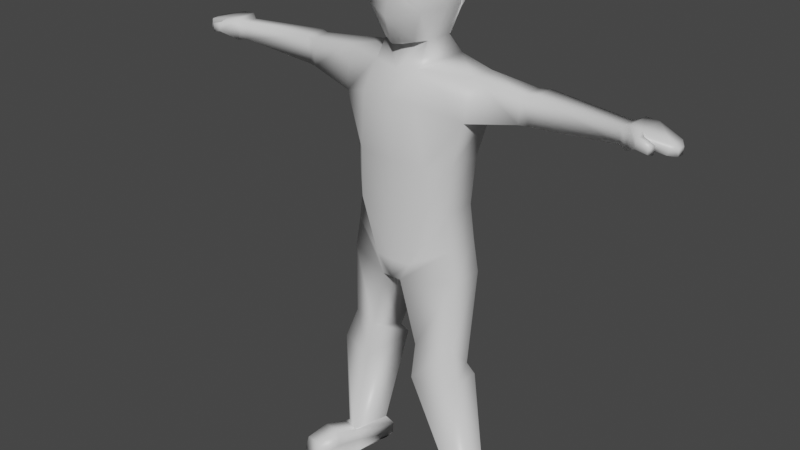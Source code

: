 # Source: LowPolyCharacter_base.blend  (saved by Blender 2.80.75; exported with 4.5.12 LTS)
import bpy
from mathutils import Matrix  # noqa: F401  (used for matrix-valued properties, if any)

bpy.ops.wm.read_factory_settings(use_empty=True)
scene = bpy.context.scene
scene.name = 'Scene'

# ---- collections
col_collection = bpy.data.collections.new('Collection'); scene.collection.children.link(col_collection)

# ---- materials (node trees are filled in below, after node groups)
mat_material = bpy.data.materials.new('Material')
mat_material.alpha_threshold = 0.0
mat_material.use_transparent_shadow = False
mat_material.line_color = (0.0, 0.0, 0.0, 1.0)

# ---- material node trees
mat_material.use_nodes = True; mat_material.node_tree.nodes.clear()
_N = mat_material.node_tree.nodes; _L = mat_material.node_tree.links
n0 = _N.new('ShaderNodeOutputMaterial'); n0.name = 'Material Output'; n0.location = (300, 300)
n1 = _N.new('ShaderNodeBsdfPrincipled'); n1.name = 'Principled BSDF'; n1.location = (10, 300)
n1.distribution = 'GGX'
n1.subsurface_method = 'BURLEY'
n1.inputs[2].default_value = 0.4
n1.inputs[3].default_value = 1.45
n1.inputs[27].default_value = (0.0, 0.0, 0.0, 1.0)
n1.inputs[28].default_value = 1.0
_L.new(n1.outputs[0], n0.inputs[0])
n0.is_active_output = True

# ---- world
world_world = bpy.data.worlds.new('World'); scene.world = world_world
world_world.use_nodes = True; world_world.node_tree.nodes.clear()
_N = world_world.node_tree.nodes; _L = world_world.node_tree.links
n0 = _N.new('ShaderNodeOutputWorld'); n0.name = 'World Output'; n0.location = (300, 300)
n1 = _N.new('ShaderNodeBackground'); n1.name = 'Background'; n1.location = (10, 300)
n1.inputs[0].default_value = (0.05088, 0.05088, 0.05088, 1.0)
_L.new(n1.outputs[0], n0.inputs[0])
n0.is_active_output = True
world_world.color = (0.05088, 0.05088, 0.05088)
world_world.use_sun_shadow = False
world_world.sun_shadow_jitter_overblur = 0.0

# ---- meshes
me_cube = bpy.data.meshes.new('Cube')
me_cube.from_pydata([(0.4971, 0.534, 0.8299), (0.4194, 0.7229, -1.028), (0.4886, -0.7819, 0.9164), (0.4109, -0.6591, -1.169), (0.7228, -0.8359, -0.3904), (0.6317, -1.156, 0.1295), (0.745, 0.8255, -0.3565), (0.8024, 0.7422, 0.1776), (0.0, 0.7357, -1.317), (0.0, -0.9551, 0.998), (0.0, -0.9304, -1.206), (0.0, 0.669, 1.01), (0.0, 1.009, 0.1843), (0.0, 1.092, -0.3565), (0.0, -1.0, 0.09056), (0.0, -1.167, -0.5475), (0.7521, 0.2579, 1.001), (0.7521, -0.2646, 1.001), (0.5812, -0.3688, -1.169), (0.6147, 0.3555, -1.156), (0.0, 0.5172, -1.262), (0.0, -0.5422, -1.314), (0.0, 0.2444, 1.238), (0.0, -0.278, 1.238), (1.0, 0.2579, -0.386), (1.0, -0.2646, -0.386), (1.057, 0.2579, 0.1363), (1.057, -0.2646, 0.1363), (0.0, -0.9907, -5.589), (0.7346, 0.6894, -1.66), (0.0, 0.8552, -1.759), (0.0, -0.7947, -1.827), (0.7484, -1.042, -2.456), (0.6978, 0.9477, -2.634), (0.0, 1.017, -2.618), (0.0, -1.106, -2.456), (0.6075, -0.7335, -1.721), (0.0, 1.017, -5.589), (0.8395, 0.7685, -5.246), (0.9417, -0.9267, -5.246), (1.832, -0.3666, -1.727), (1.923, 0.2267, -1.705), (1.825, 0.3809, -2.813), (1.734, -0.5137, -2.813), (1.34, 0.3924, -5.246), (1.309, -0.5022, -5.246), (1.454, 0.3924, -3.984), (1.414, -0.5022, -3.984), (0.0, 1.017, -3.984), (0.9398, -0.9267, -3.984), (0.0, -0.9907, -3.984), (0.8077, 0.7685, -3.984), (5.479, -0.2768, -1.959), (5.522, 0.141, -1.949), (5.507, 0.1446, -2.371), (5.464, -0.2732, -2.371), (3.13, 0.3063, -1.874), (3.016, -0.2854, -2.574), (3.076, 0.3094, -2.574), (3.069, -0.2885, -1.889), (3.368, 0.4017, -1.86), (3.252, -0.2105, -2.578), (3.305, -0.2139, -1.876), (3.315, 0.405, -2.578), (5.675, -0.3384, -1.872), (5.726, 0.2788, -1.859), (5.711, 0.2487, -2.416), (5.66, -0.3685, -2.416), (5.994, -0.3777, -1.883), (6.046, 0.2395, -1.87), (6.049, 0.1686, -2.179), (5.997, -0.4486, -2.179), (6.64, -0.334, -2.039), (6.677, 0.02999, -2.029), (6.624, -0.06784, -2.246), (6.587, -0.4319, -2.246), (6.019, -0.67, -2.19), (6.018, -0.632, -1.961), (6.101, -0.5138, -2.196), (6.099, -0.4758, -1.968), (6.281, -0.6419, -2.249), (6.286, -0.6353, -2.032), (6.357, -0.5179, -2.286), (6.362, -0.5113, -2.069), (6.757, -0.2636, -2.116), (6.775, -0.08608, -2.111), (6.769, -0.08454, -2.291), (6.751, -0.2621, -2.291), (1.429, -0.4878, -6.151), (0.5098, -0.903, -6.655), (0.4168, 0.9564, -6.643), (1.459, 0.4043, -6.151), (0.0, -0.9668, -6.655), (0.0, 1.204, -6.643), (1.581, -0.4811, -7.006), (0.2647, -0.9563, -7.13), (0.2494, 1.163, -7.119), (1.609, 0.4099, -7.006), (0.0, -0.9668, -7.13), (0.0, 1.204, -7.119), (2.202, -0.2284, -12.95), (1.703, -0.6222, -12.85), (1.445, 0.4733, -12.87), (2.104, 0.2769, -12.96), (1.534, -0.5371, -8.866), (1.667, -0.009956, -9.447), (0.6848, -0.8691, -8.866), (0.7918, 0.3558, -9.447), (1.831, -0.6674, -9.736), (0.7217, -1.064, -9.736), (1.862, 0.07391, -9.736), (0.7048, 0.5577, -9.736), (2.104, 0.5813, -13.62), (1.445, 0.7777, -13.62), (1.644, -0.5013, -13.62), (2.261, -0.3494, -13.62), (2.261, -0.3494, -12.95), (1.644, -0.5013, -12.85), (1.445, 0.4733, -12.87), (2.104, 0.2769, -12.96), (2.261, -0.3494, -13.62), (1.644, -0.5013, -13.62), (1.445, 0.4733, -13.62), (2.104, 0.2769, -13.62), (1.939, -1.703, -13.62), (2.557, -1.551, -13.62), (2.557, -1.551, -12.95), (1.939, -1.703, -12.85), (2.557, -1.551, -13.62), (1.939, -1.703, -13.62), (1.793, -1.107, -13.62), (1.793, -1.107, -13.62), (2.41, -0.9555, -13.62), (2.41, -0.9555, -13.62), (1.793, -1.107, -12.68), (2.41, -0.9555, -12.78), (2.282, -0.3244, -13.31), (2.111, 0.5212, -13.33), (1.611, -0.4894, -13.21), (1.395, 0.7345, -13.22), (2.603, -1.629, -13.31), (1.932, -1.794, -13.21), (2.444, -0.9828, -13.22), (1.773, -1.148, -13.11)], [], [(8, 13, 6, 1), (3, 4, 15, 10), (13, 12, 7, 6), (21, 18, 3, 10), (27, 17, 2, 5), (12, 11, 0, 7), (18, 25, 4, 3), (4, 5, 14, 15), (5, 2, 9, 14), (17, 23, 9, 2), (25, 27, 5, 4), (6, 7, 26, 24), (24, 26, 27, 25), (0, 11, 22, 16), (16, 22, 23, 17), (1, 6, 24, 19), (19, 24, 25, 18), (7, 0, 16, 26), (26, 16, 17, 27), (8, 1, 19, 20), (19, 18, 36, 29), (36, 31, 35, 32), (18, 21, 31, 36), (20, 19, 29, 30), (49, 50, 28, 39), (30, 29, 33, 34), (46, 47, 45, 44), (51, 46, 44, 38), (47, 49, 39, 45), (37, 38, 90, 93), (38, 44, 91, 90), (41, 40, 59, 56), (29, 36, 40, 41), (36, 32, 43, 40), (33, 29, 41, 42), (48, 51, 38, 37), (34, 33, 51, 48), (43, 32, 49, 47), (33, 42, 46, 51), (42, 43, 47, 46), (32, 35, 50, 49), (55, 54, 66, 67), (62, 61, 55, 52), (63, 60, 53, 54), (61, 63, 54, 55), (60, 62, 52, 53), (56, 59, 62, 60), (40, 43, 57, 59), (42, 41, 56, 58), (67, 66, 70, 71), (59, 57, 61, 62), (58, 56, 60, 63), (57, 58, 63, 61), (43, 42, 58, 57), (53, 52, 64, 65), (52, 55, 67, 64), (54, 53, 65, 66), (68, 71, 75, 72), (65, 64, 68, 69), (67, 71, 78, 76), (66, 65, 69, 70), (74, 73, 85, 86), (70, 69, 73, 74), (71, 70, 74, 75), (69, 68, 72, 73), (76, 78, 82, 80), (71, 68, 79, 78), (64, 67, 76, 77), (68, 64, 77, 79), (81, 80, 82, 83), (77, 76, 80, 81), (79, 77, 81, 83), (78, 79, 83, 82), (85, 84, 87, 86), (75, 74, 86, 87), (73, 72, 84, 85), (72, 75, 87, 84), (88, 89, 95, 94), (91, 88, 94, 97), (44, 45, 88, 91), (45, 39, 89, 88), (39, 28, 92, 89), (110, 108, 100, 103), (99, 96, 95, 98), (89, 92, 98, 95), (90, 91, 97, 96), (93, 90, 96, 99), (112, 115, 120, 123), (108, 109, 101, 100), (111, 110, 103, 102), (109, 111, 102, 101), (95, 96, 107, 106), (96, 97, 105, 107), (94, 95, 106, 104), (97, 94, 104, 105), (106, 107, 111, 109), (107, 105, 110, 111), (104, 106, 109, 108), (105, 104, 108, 110), (102, 103, 119, 118), (101, 102, 118, 117), (100, 101, 117, 116), (103, 100, 116, 119), (133, 132, 125, 128), (137, 136, 115, 112), (139, 137, 112, 113), (138, 139, 113, 114), (121, 122, 123, 120), (131, 130, 129, 124), (114, 113, 122, 121), (113, 112, 123, 122), (140, 141, 124, 125), (125, 124, 129, 128), (130, 133, 128, 129), (143, 131, 124, 141), (142, 135, 126, 140), (135, 134, 127, 126), (116, 117, 134, 135), (136, 116, 135, 142), (138, 114, 131, 143), (121, 120, 133, 130), (114, 121, 130, 131), (120, 115, 132, 133), (117, 138, 143, 134), (115, 136, 142, 132), (132, 142, 140, 125), (134, 143, 141, 127), (126, 127, 141, 140), (117, 118, 139, 138), (118, 119, 137, 139), (119, 116, 136, 137)])
me_cube.polygons.foreach_set('use_smooth', [True] * 131)
_uv = me_cube.uv_layers.new(name='UVMap')
_uv.uv.foreach_set('vector', [0.625, 0.625, 0.7083, 0.625, 0.7083, 0.75, 0.625, 0.75, 0.375, 0.25, 0.4583, 0.25, 0.4583, 0.375, 0.375, 0.375, 0.7083, 0.625, 0.7646, 0.625, 0.7646, 0.75, 0.7083, 0.75, 0.5004, 0.9224, 0.625, 0.9461, 0.625, 1.0, 0.5, 1.0, 0.2646, 0.6667, 0.375, 0.6667, 0.375, 0.75, 0.2646, 0.75, 0.7646, 0.625, 0.875, 0.625, 0.875, 0.75, 0.7646, 0.75, 0.125, 0.6961, 0.2083, 0.6667, 0.2083, 0.75, 0.125, 0.75, 0.4583, 0.25, 0.5146, 0.25, 0.5146, 0.375, 0.4583, 0.375, 0.5146, 0.25, 0.625, 0.25, 0.625, 0.375, 0.5146, 0.375, 0.375, 0.1667, 0.5, 0.1667, 0.5, 0.25, 0.375, 0.25, 0.2083, 0.6667, 0.2646, 0.6667, 0.2646, 0.75, 0.2083, 0.75, 0.2083, 0.5, 0.2646, 0.5, 0.2646, 0.5833, 0.2083, 0.5833, 0.2083, 0.5833, 0.2646, 0.5833, 0.2646, 0.6667, 0.2083, 0.6667, 0.375, 0.0, 0.5, 0.0, 0.5, 0.08333, 0.375, 0.08333, 0.375, 0.08333, 0.5, 0.08333, 0.5, 0.1667, 0.375, 0.1667, 0.125, 0.5, 0.2083, 0.5, 0.2083, 0.5833, 0.125, 0.5833, 0.125, 0.5833, 0.2083, 0.5833, 0.2083, 0.6667, 0.125, 0.6961, 0.2646, 0.5, 0.375, 0.5, 0.375, 0.5833, 0.2646, 0.5833, 0.2646, 0.5833, 0.375, 0.5833, 0.375, 0.6667, 0.2646, 0.6667, 0.5, 0.75, 0.625, 0.75, 0.625, 0.8333, 0.5, 0.8333, 0.125, 0.5833, 0.125, 0.6961, 0.125, 0.6961, 0.125, 0.5833, 0.625, 0.9461, 0.5004, 0.9224, 0.5004, 0.9224, 0.625, 0.9461, 0.625, 0.9461, 0.5004, 0.9224, 0.5004, 0.9224, 0.625, 0.9461, 0.5, 0.8333, 0.625, 0.8333, 0.625, 0.8333, 0.5, 0.8333, 0.625, 0.9461, 0.5004, 0.9224, 0.5004, 0.9224, 0.625, 0.9461, 0.5, 0.8333, 0.625, 0.8333, 0.625, 0.8333, 0.5, 0.8333, 0.125, 0.5833, 0.125, 0.6961, 0.125, 0.6961, 0.125, 0.5833, 0.625, 0.8333, 0.625, 0.8333, 0.625, 0.8333, 0.625, 0.8333, 0.625, 0.9461, 0.625, 0.9461, 0.625, 0.9461, 0.625, 0.9461, 0.5, 0.8333, 0.625, 0.8333, 0.625, 0.8333, 0.5, 0.8333, 0.625, 0.8333, 0.625, 0.8333, 0.625, 0.8333, 0.625, 0.8333, 0.125, 0.5833, 0.125, 0.6961, 0.125, 0.6961, 0.125, 0.5833, 0.125, 0.5833, 0.125, 0.6961, 0.125, 0.6961, 0.125, 0.5833, 0.625, 0.9461, 0.625, 0.9461, 0.625, 0.9461, 0.625, 0.9461, 0.625, 0.8333, 0.625, 0.8333, 0.625, 0.8333, 0.625, 0.8333, 0.5, 0.8333, 0.625, 0.8333, 0.625, 0.8333, 0.5, 0.8333, 0.5, 0.8333, 0.625, 0.8333, 0.625, 0.8333, 0.5, 0.8333, 0.625, 0.9461, 0.625, 0.9461, 0.625, 0.9461, 0.625, 0.9461, 0.625, 0.8333, 0.625, 0.8333, 0.625, 0.8333, 0.625, 0.8333, 0.125, 0.5833, 0.125, 0.6961, 0.125, 0.6961, 0.125, 0.5833, 0.625, 0.9461, 0.5004, 0.9224, 0.5004, 0.9224, 0.625, 0.9461, 0.125, 0.6961, 0.125, 0.5833, 0.125, 0.5833, 0.125, 0.6961, 0.625, 0.9461, 0.625, 0.9461, 0.625, 0.9461, 0.625, 0.9461, 0.625, 0.8333, 0.625, 0.8333, 0.625, 0.8333, 0.625, 0.8333, 0.125, 0.6961, 0.125, 0.5833, 0.125, 0.5833, 0.125, 0.6961, 0.125, 0.5833, 0.125, 0.6961, 0.125, 0.6961, 0.125, 0.5833, 0.125, 0.5833, 0.125, 0.6961, 0.125, 0.6961, 0.125, 0.5833, 0.625, 0.9461, 0.625, 0.9461, 0.625, 0.9461, 0.625, 0.9461, 0.625, 0.8333, 0.625, 0.8333, 0.625, 0.8333, 0.625, 0.8333, 0.125, 0.6961, 0.125, 0.5833, 0.125, 0.5833, 0.125, 0.6961, 0.625, 0.9461, 0.625, 0.9461, 0.625, 0.9461, 0.625, 0.9461, 0.625, 0.8333, 0.625, 0.8333, 0.625, 0.8333, 0.625, 0.8333, 0.125, 0.6961, 0.125, 0.5833, 0.125, 0.5833, 0.125, 0.6961, 0.125, 0.6961, 0.125, 0.5833, 0.125, 0.5833, 0.125, 0.6961, 0.125, 0.5833, 0.125, 0.6961, 0.125, 0.6961, 0.125, 0.5833, 0.625, 0.9461, 0.625, 0.9461, 0.625, 0.9461, 0.625, 0.9461, 0.625, 0.8333, 0.625, 0.8333, 0.625, 0.8333, 0.625, 0.8333, 0.625, 0.9461, 0.625, 0.9461, 0.625, 0.9461, 0.625, 0.9461, 0.125, 0.5833, 0.125, 0.6961, 0.125, 0.6961, 0.125, 0.5833, 0.125, 0.6961, 0.125, 0.6961, 0.125, 0.6961, 0.125, 0.6961, 0.625, 0.8333, 0.625, 0.8333, 0.625, 0.8333, 0.625, 0.8333, 0.625, 0.8333, 0.625, 0.8333, 0.625, 0.8333, 0.625, 0.8333, 0.625, 0.8333, 0.625, 0.8333, 0.625, 0.8333, 0.625, 0.8333, 0.125, 0.6961, 0.125, 0.5833, 0.125, 0.5833, 0.125, 0.6961, 0.125, 0.5833, 0.125, 0.6961, 0.125, 0.6961, 0.125, 0.5833, 0.125, 0.6961, 0.125, 0.6961, 0.125, 0.6961, 0.125, 0.6961, 0.625, 0.9461, 0.625, 0.9461, 0.625, 0.9461, 0.625, 0.9461, 0.625, 0.9461, 0.625, 0.9461, 0.625, 0.9461, 0.625, 0.9461, 0.125, 0.6961, 0.125, 0.6961, 0.125, 0.6961, 0.125, 0.6961, 0.625, 0.9461, 0.625, 0.9461, 0.625, 0.9461, 0.625, 0.9461, 0.625, 0.9461, 0.625, 0.9461, 0.625, 0.9461, 0.625, 0.9461, 0.125, 0.6961, 0.125, 0.6961, 0.125, 0.6961, 0.125, 0.6961, 0.625, 0.9461, 0.625, 0.9461, 0.625, 0.9461, 0.625, 0.9461, 0.125, 0.5833, 0.125, 0.6961, 0.125, 0.6961, 0.125, 0.5833, 0.125, 0.6961, 0.125, 0.5833, 0.125, 0.5833, 0.125, 0.6961, 0.125, 0.5833, 0.125, 0.6961, 0.125, 0.6961, 0.125, 0.5833, 0.625, 0.9461, 0.625, 0.9461, 0.625, 0.9461, 0.625, 0.9461, 0.625, 0.9461, 0.625, 0.9461, 0.5209, 0.9263, 0.625, 0.9461, 0.125, 0.5833, 0.125, 0.6961, 0.125, 0.6961, 0.125, 0.5833, 0.125, 0.5833, 0.125, 0.6961, 0.125, 0.6961, 0.125, 0.5833, 0.625, 0.9461, 0.625, 0.9461, 0.625, 0.9461, 0.625, 0.9461, 0.625, 0.9461, 0.5004, 0.9224, 0.5004, 0.9224, 0.625, 0.9461, 0.125, 0.5833, 0.125, 0.6961, 0.125, 0.6961, 0.125, 0.5833, 0.5, 0.8333, 0.5206, 0.8333, 0.5209, 0.9263, 0.5004, 0.9224, 0.625, 0.9461, 0.5004, 0.9224, 0.5004, 0.9224, 0.5209, 0.9263, 0.625, 0.8333, 0.625, 0.8333, 0.625, 0.8333, 0.5206, 0.8333, 0.5, 0.8333, 0.625, 0.8333, 0.5206, 0.8333, 0.5, 0.8333, 0.125, 0.5833, 0.125, 0.6961, 0.125, 0.6961, 0.125, 0.5833, 0.625, 0.9461, 0.5209, 0.9263, 0.5209, 0.9263, 0.625, 0.9461, 0.5206, 0.8333, 0.625, 0.8333, 0.625, 0.8333, 0.5206, 0.8333, 0.5209, 0.9263, 0.5206, 0.8333, 0.5206, 0.8333, 0.5209, 0.9263, 0.5209, 0.9263, 0.5206, 0.8333, 0.5206, 0.8333, 0.5209, 0.9263, 0.5206, 0.8333, 0.625, 0.8333, 0.625, 0.8333, 0.5206, 0.8333, 0.625, 0.9461, 0.5209, 0.9263, 0.5209, 0.9263, 0.625, 0.9461, 0.125, 0.5833, 0.125, 0.6961, 0.125, 0.6961, 0.125, 0.5833, 0.5209, 0.9263, 0.5206, 0.8333, 0.5206, 0.8333, 0.5209, 0.9263, 0.5206, 0.8333, 0.625, 0.8333, 0.625, 0.8333, 0.5206, 0.8333, 0.625, 0.9461, 0.5209, 0.9263, 0.5209, 0.9263, 0.625, 0.9461, 0.125, 0.5833, 0.125, 0.6961, 0.125, 0.6961, 0.125, 0.5833, 0.5206, 0.8333, 0.625, 0.8333, 0.625, 0.8333, 0.5206, 0.8333, 0.5209, 0.9263, 0.5206, 0.8333, 0.5206, 0.8333, 0.5209, 0.9263, 0.625, 0.9461, 0.5209, 0.9263, 0.5209, 0.9263, 0.625, 0.9461, 0.125, 0.5833, 0.125, 0.6961, 0.125, 0.6961, 0.125, 0.5833, 0.125, 0.6961, 0.125, 0.6961, 0.125, 0.6961, 0.125, 0.6961, 0.125, 0.5833, 0.125, 0.6961, 0.125, 0.6961, 0.125, 0.5833, 0.5206, 0.8333, 0.625, 0.8333, 0.625, 0.8333, 0.5206, 0.8333, 0.5209, 0.9263, 0.5206, 0.8333, 0.5206, 0.8333, 0.5209, 0.9263, 0.5209, 0.9263, 0.5206, 0.8333, 0.625, 0.8333, 0.625, 0.9461, 0.5209, 0.9263, 0.5209, 0.9263, 0.5209, 0.9263, 0.5209, 0.9263, 0.5209, 0.9263, 0.5206, 0.8333, 0.5206, 0.8333, 0.5209, 0.9263, 0.5206, 0.8333, 0.625, 0.8333, 0.625, 0.8333, 0.5206, 0.8333, 0.625, 0.9461, 0.5209, 0.9263, 0.5209, 0.9263, 0.625, 0.9461, 0.625, 0.9461, 0.5209, 0.9263, 0.5209, 0.9263, 0.625, 0.9461, 0.5209, 0.9263, 0.625, 0.9461, 0.625, 0.9461, 0.5209, 0.9263, 0.5209, 0.9263, 0.5209, 0.9263, 0.5209, 0.9263, 0.5209, 0.9263, 0.125, 0.6961, 0.125, 0.6961, 0.125, 0.6961, 0.125, 0.6961, 0.625, 0.9461, 0.5209, 0.9263, 0.5209, 0.9263, 0.625, 0.9461, 0.625, 0.9461, 0.5209, 0.9263, 0.5209, 0.9263, 0.625, 0.9461, 0.125, 0.6961, 0.125, 0.6961, 0.125, 0.6961, 0.125, 0.6961, 0.5209, 0.9263, 0.5209, 0.9263, 0.5209, 0.9263, 0.5209, 0.9263, 0.5209, 0.9263, 0.625, 0.9461, 0.625, 0.9461, 0.5209, 0.9263, 0.5209, 0.9263, 0.5209, 0.9263, 0.5209, 0.9263, 0.5209, 0.9263, 0.125, 0.6961, 0.125, 0.6961, 0.125, 0.6961, 0.125, 0.6961, 0.5209, 0.9263, 0.5209, 0.9263, 0.5209, 0.9263, 0.5209, 0.9263, 0.125, 0.6961, 0.125, 0.6961, 0.125, 0.6961, 0.125, 0.6961, 0.125, 0.6961, 0.125, 0.6961, 0.125, 0.6961, 0.125, 0.6961, 0.5209, 0.9263, 0.5209, 0.9263, 0.5209, 0.9263, 0.5209, 0.9263, 0.625, 0.9461, 0.5209, 0.9263, 0.5209, 0.9263, 0.625, 0.9461, 0.5209, 0.9263, 0.5206, 0.8333, 0.5206, 0.8333, 0.5209, 0.9263, 0.5206, 0.8333, 0.625, 0.8333, 0.625, 0.8333, 0.5206, 0.8333, 0.125, 0.5833, 0.125, 0.6961, 0.125, 0.6961, 0.125, 0.5833])
me_cube.materials.append(mat_material)
me_cube.use_remesh_preserve_volume = False
me_cube.use_remesh_preserve_attributes = False
me_cube.use_mirror_vertex_groups = False
me_cube.update()
me_cube_001 = bpy.data.meshes.new('Cube.001')
me_cube_001.from_pydata([(0.4971, 0.534, 0.8299), (0.4194, 0.7229, -1.028), (0.4886, -0.7819, 0.9164), (0.763, -0.7992, 0.3294), (0.745, 0.8255, -0.3565), (0.8024, 0.7422, 0.1776), (0.0, 0.7357, -1.317), (0.0, -0.9551, 0.998), (0.0, 0.669, 1.01), (0.0, 1.009, 0.1843), (0.0, 1.092, -0.3565), (0.7521, 0.2579, 1.001), (0.7521, -0.2646, 1.001), (0.6147, 0.3555, -1.156), (0.0, 0.2444, 1.238), (0.0, -0.278, 1.238), (1.0, 0.2579, -0.386), (1.057, 0.2579, 0.1363), (1.057, -0.2646, 0.1363), (0.2485, 0.6015, 0.92), (0.2097, 0.7293, -1.172), (0.2443, -0.8685, 0.9572), (0.3725, 0.9587, -0.3565), (0.4012, 0.8755, 0.181), (0.376, 0.2512, 1.12), (0.376, -0.2713, 1.12), (0.6203, -0.5233, 0.9587), (0.0, -0.6166, 1.118), (1.027, -0.4944, 0.01705), (0.3102, -0.5699, 1.038), (0.301, -0.859, 1.431), (0.2499, -0.8771, 1.439), (0.3148, -0.7965, 1.448), (0.2499, -0.8063, 1.464), (0.7984, -0.766, 1.285), (0.7366, -0.8874, 1.265), (0.6219, -0.9281, 1.284), (0.6529, -0.7879, 1.322), (0.3009, -0.4992, 1.502), (0.3009, -0.4162, 1.531), (0.3931, -0.4146, 1.502), (0.377, -0.4878, 1.482), (0.7385, -0.4201, 1.55), (0.839, -0.4183, 1.519), (0.8038, -0.4875, 1.507), (0.7209, -0.4999, 1.529), (0.342, -0.2502, 1.73), (0.342, -0.1337, 1.73), (0.4259, -0.1322, 1.704), (0.4259, -0.2488, 1.704), (0.9373, -0.06727, 1.584), (0.9373, -0.2068, 1.584), (0.8369, -0.06906, 1.615), (0.8369, -0.2086, 1.615)], [], [(20, 22, 4, 1), (22, 23, 5, 4), (28, 26, 2, 3), (23, 19, 0, 5), (27, 7, 31, 33), (4, 5, 17, 16), (19, 8, 14, 24), (14, 15, 46, 47), (1, 4, 16, 13), (5, 0, 11, 17), (17, 11, 12, 18), (12, 11, 50, 51), (0, 19, 24, 11), (2, 26, 34, 35), (9, 8, 19, 23), (10, 9, 23, 22), (6, 10, 22, 20), (29, 26, 44, 45), (25, 15, 39, 40), (18, 12, 26, 28), (32, 33, 31, 30), (7, 21, 30, 31), (21, 29, 32, 30), (29, 27, 33, 32), (34, 37, 36, 35), (26, 29, 37, 34), (21, 2, 35, 36), (29, 21, 36, 37), (40, 39, 38, 41), (27, 29, 41, 38), (15, 27, 38, 39), (29, 25, 40, 41), (43, 42, 45, 44), (26, 12, 43, 44), (12, 25, 42, 43), (25, 29, 45, 42), (48, 47, 46, 49), (15, 25, 49, 46), (25, 24, 48, 49), (24, 14, 47, 48), (50, 52, 53, 51), (11, 24, 52, 50), (25, 12, 51, 53), (24, 25, 53, 52)])
me_cube_001.polygons.foreach_set('use_smooth', [True] * 44)
_uv = me_cube_001.uv_layers.new(name='UVMap')
_uv.uv.foreach_set('vector', [0.625, 0.6875, 0.7083, 0.6875, 0.7083, 0.75, 0.625, 0.75, 0.7083, 0.6875, 0.7646, 0.6875, 0.7646, 0.75, 0.7083, 0.75, 0.2646, 0.7083, 0.375, 0.7083, 0.375, 0.75, 0.2646, 0.75, 0.7646, 0.6875, 0.875, 0.6875, 0.875, 0.75, 0.7646, 0.75, 0.0, 0.0, 0.0, 0.0, 0.0, 0.0, 0.0, 0.0, 0.2083, 0.5, 0.2646, 0.5, 0.2646, 0.5833, 0.2083, 0.5833, 0.4375, 0.0, 0.5, 0.0, 0.5, 0.08333, 0.4375, 0.08333, 0.0, 0.0, 0.0, 0.0, 0.0, 0.0, 0.0, 0.0, 0.125, 0.5, 0.2083, 0.5, 0.2083, 0.5833, 0.125, 0.5833, 0.2646, 0.5, 0.375, 0.5, 0.375, 0.5833, 0.2646, 0.5833, 0.2646, 0.5833, 0.375, 0.5833, 0.375, 0.6667, 0.2646, 0.6667, 0.375, 0.6667, 0.375, 0.5833, 0.375, 0.5833, 0.375, 0.6667, 0.375, 0.0, 0.4375, 0.0, 0.4375, 0.08333, 0.375, 0.08333, 0.375, 0.75, 0.375, 0.7083, 0.375, 0.7083, 0.375, 0.75, 0.7646, 0.625, 0.875, 0.625, 0.875, 0.6875, 0.7646, 0.6875, 0.7083, 0.625, 0.7646, 0.625, 0.7646, 0.6875, 0.7083, 0.6875, 0.625, 0.625, 0.7083, 0.625, 0.7083, 0.6875, 0.625, 0.6875, 0.4375, 0.2083, 0.375, 0.2083, 0.375, 0.2083, 0.4375, 0.2083, 0.4375, 0.1667, 0.5, 0.1667, 0.5, 0.1667, 0.4375, 0.1667, 0.2646, 0.6667, 0.375, 0.6667, 0.375, 0.7083, 0.2646, 0.7083, 0.4375, 0.2083, 0.5, 0.2083, 0.5, 0.25, 0.4375, 0.25, 0.0, 0.0, 0.0, 0.0, 0.0, 0.0, 0.0, 0.0, 0.4375, 0.25, 0.4375, 0.2083, 0.4375, 0.2083, 0.4375, 0.25, 0.4375, 0.2083, 0.5, 0.2083, 0.5, 0.2083, 0.4375, 0.2083, 0.375, 0.2083, 0.4375, 0.2083, 0.4375, 0.25, 0.375, 0.25, 0.375, 0.2083, 0.4375, 0.2083, 0.4375, 0.2083, 0.375, 0.2083, 0.0, 0.0, 0.0, 0.0, 0.0, 0.0, 0.0, 0.0, 0.4375, 0.2083, 0.4375, 0.25, 0.4375, 0.25, 0.4375, 0.2083, 0.4375, 0.1667, 0.5, 0.1667, 0.5, 0.2083, 0.4375, 0.2083, 0.5, 0.2083, 0.4375, 0.2083, 0.4375, 0.2083, 0.5, 0.2083, 0.0, 0.0, 0.0, 0.0, 0.0, 0.0, 0.0, 0.0, 0.4375, 0.2083, 0.4375, 0.1667, 0.4375, 0.1667, 0.4375, 0.2083, 0.375, 0.1667, 0.4375, 0.1667, 0.4375, 0.2083, 0.375, 0.2083, 0.375, 0.7083, 0.375, 0.6667, 0.375, 0.6667, 0.375, 0.7083, 0.375, 0.1667, 0.4375, 0.1667, 0.4375, 0.1667, 0.375, 0.1667, 0.4375, 0.1667, 0.4375, 0.2083, 0.4375, 0.2083, 0.4375, 0.1667, 0.4375, 0.08333, 0.5, 0.08333, 0.5, 0.1667, 0.4375, 0.1667, 0.5, 0.1667, 0.4375, 0.1667, 0.4375, 0.1667, 0.5, 0.1667, 0.4375, 0.1667, 0.4375, 0.08333, 0.4375, 0.08333, 0.4375, 0.1667, 0.4375, 0.08333, 0.5, 0.08333, 0.5, 0.08333, 0.4375, 0.08333, 0.375, 0.08333, 0.4375, 0.08333, 0.4375, 0.1667, 0.375, 0.1667, 0.375, 0.08333, 0.4375, 0.08333, 0.4375, 0.08333, 0.375, 0.08333, 0.4375, 0.1667, 0.375, 0.1667, 0.375, 0.1667, 0.4375, 0.1667, 0.4375, 0.08333, 0.4375, 0.1667, 0.4375, 0.1667, 0.4375, 0.08333])
me_cube_001.materials.append(mat_material)
me_cube_001.use_remesh_preserve_volume = False
me_cube_001.use_remesh_preserve_attributes = False
me_cube_001.use_mirror_vertex_groups = False
me_cube_001.update()
arm_armature = bpy.data.armatures.new('Armature')  # bones are not reproduced

# ---- objects
ob_body = bpy.data.objects.new('Body', me_cube)
ob_hair = bpy.data.objects.new('Hair', me_cube_001)
ob_armature = bpy.data.objects.new('Armature', arm_armature)

# ---- transforms, parenting, visibility, modifiers, constraints
ob_body.parent = ob_armature
ob_body.matrix_parent_inverse = Matrix(((1.0, -0.0, 0.0, 0.03371), (-0.0, 1.0, -0.0, 0.2576), (-0.0, 0.0, 1.0, -7.655), (-0.0, 0.0, -0.0, 1.0)))
ob_body.location = (-0.03655, -1.832e-06, 13.63)
ob_body.lock_rotations_4d = False
ob_body.empty_display_type = 'ARROWS'
ob_body.lineart.crease_threshold = 0.0
_vg = ob_body.vertex_groups.new(name='Torso')
for _i, _w in zip([21, 28, 29, 30, 31, 32, 33, 34, 35, 36, 37, 38, 39, 42, 43, 44, 45, 46, 47, 48, 49, 50, 51, 88, 89, 90, 91, 92, 93, 94, 95, 96, 98, 99], [0.05203, 0.7044, 0.0179, 0.1195, 0.1426, 0.1737, 0.1926, 0.5604, 0.4789, 0.04538, 0.8311, 0.839, 0.7684, 0.06517, 0.08169, 0.7577, 0.7337, 0.7632, 0.7518, 0.8955, 0.8043, 0.8448, 0.8464, 0.2052, 0.1471, 0.09425, 0.1719, 0.2257, 0.1507, 0.01332, 0.0523, 0.01381, 0.07419, 0.03159]): _vg.add([_i], _w, 'REPLACE')
_vg = ob_body.vertex_groups.new(name='Shoulder.L')
for _i, _w in zip([1, 3, 8, 10, 15, 18, 19, 20, 21, 24, 25, 29, 30, 31, 32, 33, 34, 35, 36, 39, 40, 41, 42, 43, 45, 46, 47, 48, 49, 50, 51, 57], [0.05159, 0.0795, 0.05172, 0.07027, 0.01165, 0.1355, 0.1214, 0.07378, 0.1273, 0.001218, 0.00185, 0.6346, 0.2048, 0.279, 0.6863, 0.6387, 0.2617, 0.3161, 0.6132, 0.003627, 0.08753, 0.03832, 0.116, 0.6813, 0.0009957, 0.06706, 0.1349, 0.05182, 0.1142, 0.07638, 0.07876, 0.01943]): _vg.add([_i], _w, 'REPLACE')
_vg = ob_body.vertex_groups.new(name='UpperArm.L')
for _i, _w in zip([29, 30, 31, 32, 33, 34, 35, 36, 40, 41, 42, 43, 46, 47, 49, 51, 56, 57, 58, 59, 60, 61, 62, 63], [0.1057, 0.01779, 0.02704, 0.05532, 0.1027, 0.03604, 0.01031, 0.09593, 0.8803, 0.9294, 0.8025, 0.223, 0.1288, 0.06489, 0.01175, 0.03426, 0.8503, 0.9152, 0.8531, 0.8193, 0.1286, 0.8018, 0.182, 0.2173]): _vg.add([_i], _w, 'REPLACE')
_vg = ob_body.vertex_groups.new(name='LowerArm.L')
for _i, _w in zip([52, 53, 54, 55, 56, 57, 58, 59, 60, 61, 62, 63, 64, 65, 66, 67, 68, 69, 70, 71, 75, 76, 77, 78, 79, 80, 81, 82, 83], [0.9543, 0.9651, 0.9771, 0.972, 0.1479, 0.03945, 0.1412, 0.172, 0.8704, 0.191, 0.8159, 0.7818, 0.3237, 0.3214, 0.8069, 0.8429, 0.1472, 0.07084, 0.112, 0.4477, 0.02215, 0.3958, 0.3227, 0.3853, 0.2952, 0.3704, 0.3445, 0.3655, 0.3511]): _vg.add([_i], _w, 'REPLACE')
_vg = ob_body.vertex_groups.new(name='Hand.L')
for _i, _w in zip([52, 53, 64, 65, 66, 67, 68, 69, 70, 71, 72, 73, 74, 75, 76, 77, 78, 79, 80, 81, 82, 83, 84, 85, 86, 87], [0.03773, 0.01849, 0.6757, 0.6784, 0.1922, 0.1546, 0.8526, 0.9291, 0.8879, 0.5517, 0.9907, 0.9944, 0.9946, 0.9639, 0.6035, 0.6767, 0.6141, 0.7044, 0.629, 0.655, 0.634, 0.6484, 0.9949, 0.9969, 0.9975, 0.9893]): _vg.add([_i], _w, 'REPLACE')
_vg = ob_body.vertex_groups.new(name='Neck')
for _i, _w in zip([1, 3, 4, 5, 6, 8, 10, 12, 13, 14, 15, 18, 19, 20, 21, 24, 25, 27, 29, 30, 31, 32, 33, 34, 35, 36], [0.1648, 0.2315, 0.06963, 0.008221, 0.0156, 0.3358, 0.1584, 0.01698, 0.07389, 0.01368, 0.07676, 0.4748, 0.1375, 0.5584, 0.2202, 0.03787, 0.07439, 0.002804, 0.08764, 0.5287, 0.3259, 0.04422, 0.02773, 0.104, 0.1011, 0.1413]): _vg.add([_i], _w, 'REPLACE')
_vg = ob_body.vertex_groups.new(name='Head')
for _i, _w in zip([0, 1, 2, 3, 4, 5, 6, 7, 8, 9, 10, 11, 12, 13, 14, 15, 16, 17, 18, 19, 20, 21, 22, 23, 24, 25, 26, 27, 29, 30, 31, 32, 34, 35, 36], [0.9913, 0.767, 0.9859, 0.6612, 0.899, 0.957, 0.9438, 0.9735, 0.5893, 0.9851, 0.7386, 0.9919, 0.9557, 0.9046, 0.9512, 0.8795, 0.9926, 0.9912, 0.3563, 0.7116, 0.3316, 0.5813, 0.9976, 0.9964, 0.924, 0.8928, 0.9685, 0.961, 0.1367, 0.112, 0.2114, 0.01442, 0.004724, 0.06611, 0.1001]): _vg.add([_i], _w, 'REPLACE')
_vg = ob_body.vertex_groups.new(name='Shoulder.R')
_vg = ob_body.vertex_groups.new(name='UpperArm.R')
_vg = ob_body.vertex_groups.new(name='LowerArm.R')
_vg = ob_body.vertex_groups.new(name='Hand.R')
_vg = ob_body.vertex_groups.new(name='Hip.L')
for _i, _w in zip([28, 37, 38, 39, 44, 45, 46, 47, 49, 50, 88, 89, 90, 91, 92, 93, 94, 95, 96, 97, 98, 99, 106, 107], [0.1703, 0.1228, 0.1074, 0.14, 0.1573, 0.1633, 0.003038, 0.01113, 0.006398, 0.007618, 0.5627, 0.6386, 0.7697, 0.6355, 0.4532, 0.554, 0.1381, 0.6837, 0.7659, 0.105, 0.6182, 0.7056, 0.05813, 2.889e-05]): _vg.add([_i], _w, 'REPLACE')
_vg = ob_body.vertex_groups.new(name='UpperLeg.L')
for _i, _w in zip([28, 39, 44, 45, 88, 89, 90, 91, 92, 93, 94, 95, 96, 97, 98, 99, 104, 105, 106, 107, 108, 109, 110, 111], [0.03129, 0.02655, 0.03924, 0.05626, 0.2044, 0.1293, 0.08598, 0.1774, 0.1025, 0.07296, 0.8175, 0.1896, 0.1312, 0.869, 0.1686, 0.119, 0.9484, 0.8879, 0.8782, 0.7775, 0.1007, 0.4807, 0.118, 0.2739]): _vg.add([_i], _w, 'REPLACE')
_vg = ob_body.vertex_groups.new(name='LowerLeg.L')
for _i, _w in zip([100, 101, 102, 103, 104, 105, 106, 107, 108, 109, 110, 111, 112, 113, 114, 115, 117, 118, 119, 120, 121, 122, 123, 136, 137, 138, 139], [0.09657, 0.09439, 0.928, 0.966, 0.03105, 0.1134, 0.0523, 0.1935, 0.8838, 0.5044, 0.876, 0.7156, 0.518, 0.3642, 0.03451, 0.01637, 0.07846, 0.184, 0.9046, 0.07797, 0.06001, 0.3014, 0.4216, 0.003434, 0.5314, 0.006843, 0.213]): _vg.add([_i], _w, 'REPLACE')
_vg = ob_body.vertex_groups.new(name='Foot.L')
for _i, _w in zip([100, 101, 102, 103, 112, 113, 114, 115, 116, 117, 118, 119, 120, 121, 122, 123, 124, 125, 126, 127, 128, 129, 130, 131, 132, 133, 134, 135, 136, 137, 138, 139, 140, 141, 142, 143], [0.9028, 0.8982, 0.06518, 0.01825, 0.4821, 0.6359, 0.9571, 0.9668, 1.015, 0.9167, 0.8162, 0.09542, 0.922, 0.94, 0.6986, 0.5784, 0.9991, 0.9991, 0.9998, 0.9984, 0.9958, 0.9964, 0.9897, 0.9936, 0.9948, 0.9884, 0.9902, 1.001, 0.9732, 0.4686, 0.9705, 0.7873, 0.9997, 0.9996, 0.9985, 0.9959]): _vg.add([_i], _w, 'REPLACE')
_vg = ob_body.vertex_groups.new(name='Hip.R')
for _i, _w in zip([28, 89, 90, 92, 93, 95, 96, 98, 99], [0.06236, 0.0765, 0.04088, 0.2098, 0.216, 0.06735, 0.05831, 0.132, 0.1231]): _vg.add([_i], _w, 'REPLACE')
_vg = ob_body.vertex_groups.new(name='UpperLeg.R')
_vg = ob_body.vertex_groups.new(name='LowerLeg.R')
_vg = ob_body.vertex_groups.new(name='Foot.R')
_m = ob_body.modifiers.new('Mirror', 'MIRROR')
_m.use_clip = True
_m = ob_body.modifiers.new('Armature', 'ARMATURE')
_m.object = ob_armature
ob_hair.parent = ob_armature
ob_hair.matrix_parent_inverse = Matrix(((1.0, -0.0, 0.0, 0.03371), (-0.0, 1.0, -0.0, 0.2576), (-0.0, 0.0, 1.0, -7.655), (-0.0, 0.0, -0.0, 1.0)))
ob_hair.location = (-0.03655, -1.832e-06, 13.63)
ob_hair.lock_rotations_4d = False
ob_hair.empty_display_type = 'ARROWS'
ob_hair.lineart.crease_threshold = 0.0
_vg = ob_hair.vertex_groups.new(name='Torso')
_vg = ob_hair.vertex_groups.new(name='Shoulder.L')
_vg = ob_hair.vertex_groups.new(name='UpperArm.L')
_vg = ob_hair.vertex_groups.new(name='LowerArm.L')
_vg = ob_hair.vertex_groups.new(name='Hand.L')
_vg = ob_hair.vertex_groups.new(name='Neck')
for _i, _w in zip([1, 6, 10, 13, 20, 22], [0.118, 0.2395, 0.02774, 0.07535, 0.1612, 0.008568]): _vg.add([_i], _w, 'REPLACE')
_vg = ob_hair.vertex_groups.new(name='Head')
for _i, _w in zip([0, 1, 2, 3, 4, 5, 6, 7, 8, 9, 10, 11, 12, 13, 14, 15, 16, 17, 18, 19, 20, 21, 22, 23, 24, 25, 26, 27, 28, 29, 30, 31, 32, 33, 34, 35, 36, 37, 38, 39, 40, 41, 42, 43, 44, 45, 46, 47, 48, 49, 50, 51, 52, 53], [0.9975, 0.882, 0.9993, 0.9982, 0.9767, 0.991, 0.7605, 0.9997, 0.9981, 0.9844, 0.9611, 0.9988, 0.9994, 0.9246, 0.9997, 0.9999, 0.9793, 0.9927, 0.9965, 0.998, 0.8388, 0.9996, 0.9707, 0.9891, 0.9995, 0.9998, 0.9994, 0.9998, 0.9972, 0.9997, 0.9997, 0.9997, 0.9997, 0.9997, 0.9994, 0.9994, 0.9994, 0.9994, 0.9998, 0.9998, 0.9998, 0.9998, 0.9995, 0.9995, 0.9995, 0.9995, 0.9998, 0.9998, 0.9998, 0.9998, 0.9993, 0.9993, 0.9993, 0.9994]): _vg.add([_i], _w, 'REPLACE')
_vg = ob_hair.vertex_groups.new(name='Shoulder.R')
_vg = ob_hair.vertex_groups.new(name='UpperArm.R')
_vg = ob_hair.vertex_groups.new(name='LowerArm.R')
_vg = ob_hair.vertex_groups.new(name='Hand.R')
_vg = ob_hair.vertex_groups.new(name='Hip.L')
_vg = ob_hair.vertex_groups.new(name='UpperLeg.L')
_vg = ob_hair.vertex_groups.new(name='LowerLeg.L')
_vg = ob_hair.vertex_groups.new(name='Foot.L')
_vg = ob_hair.vertex_groups.new(name='Hip.R')
_vg = ob_hair.vertex_groups.new(name='UpperLeg.R')
_vg = ob_hair.vertex_groups.new(name='LowerLeg.R')
_vg = ob_hair.vertex_groups.new(name='Foot.R')
_m = ob_hair.modifiers.new('Mirror', 'MIRROR')
_m = ob_hair.modifiers.new('Solidify', 'SOLIDIFY')
_m.thickness = -0.03
_m.nonmanifold_thickness_mode = 'FIXED'
_m.nonmanifold_merge_threshold = 0.0003
_m = ob_hair.modifiers.new('Armature', 'ARMATURE')
_m.object = ob_armature
ob_armature.location = (-0.03371, -0.2576, 7.655)
ob_armature.show_in_front = True
ob_armature.lineart.crease_threshold = 0.0

# ---- collection membership
col_collection.objects.link(ob_body)
col_collection.objects.link(ob_hair)
col_collection.objects.link(ob_armature)

# ---- scene / render settings (as saved in the file)
scene.frame_start = 1; scene.frame_end = 30; scene.frame_set(1)
scene.render.engine = 'BLENDER_EEVEE_NEXT'
scene.cycles.use_denoising = False
scene.cycles.samples = 128
scene.cycles.sampling_pattern = 'TABULATED_SOBOL'
scene.cycles.use_adaptive_sampling = False
scene.cycles.use_light_tree = False
scene.view_settings.view_transform = 'Filmic'
bpy.context.view_layer.update()

# ---- added for rendering (the .blend has no active camera and no usable light): camera, sun
cam_auto = bpy.data.cameras.new('AutoCamera')
cam_auto.lens = 50.0
cam_auto.sensor_width = 36.0
cam_auto.clip_end = 1000.0
ob_auto_camera = bpy.data.objects.new('AutoCamera', cam_auto)
scene.collection.objects.link(ob_auto_camera)
ob_auto_camera.location = (15.2956, -19.0403, 20.0543)
ob_auto_camera.rotation_euler = (1.09748, -7.21219e-08, 0.694738)
scene.camera = ob_auto_camera
light_auto_sun = bpy.data.lights.new('AutoSun', 'SUN')
light_auto_sun.energy = 3.0
light_auto_sun.angle = 0.0523599
ob_auto_sun = bpy.data.objects.new('AutoSun', light_auto_sun)
scene.collection.objects.link(ob_auto_sun)
ob_auto_sun.rotation_euler = (0.872665, 0.174533, 0.523599)
bpy.context.view_layer.update()
